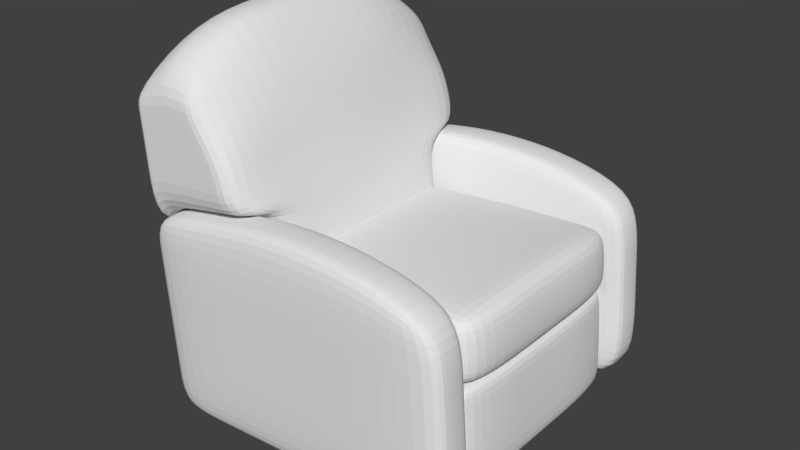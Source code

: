 # Source: Armchair.blend  (saved by Blender 2.78.0; exported with 4.5.12 LTS)
import bpy
from mathutils import Matrix  # noqa: F401  (used for matrix-valued properties, if any)

bpy.ops.wm.read_factory_settings(use_empty=True)
scene = bpy.context.scene
scene.name = 'Scene'

# ---- collections
col_collection_1 = bpy.data.collections.new('Collection 1'); scene.collection.children.link(col_collection_1)
col_collection_2 = bpy.data.collections.new('Collection 2'); scene.collection.children.link(col_collection_2)

# ---- materials (node trees are filled in below, after node groups)
mat_material = bpy.data.materials.new('Material')
mat_material.alpha_threshold = 0.0
mat_material.use_transparent_shadow = False
mat_material.roughness = 0.5
mat_material.line_color = (0.0, 0.0, 0.0, 1.0)

# ---- material node trees

# ---- world
world_world = bpy.data.worlds.new('World'); scene.world = world_world
world_world.color = (0.05088, 0.05088, 0.05088)
world_world.use_sun_shadow = False
world_world.sun_shadow_jitter_overblur = 0.0
world_world.cycles.sampling_method = 'MANUAL'

# ---- meshes
me_torus = bpy.data.meshes.new('Torus')
me_torus.from_pydata([(1.25, 0.0, 0.05218), (1.217, 0.0, 0.08775), (1.125, 0.0, 0.1138), (1.101, 2.814e-09, 0.1303), (1.064, 3.347e-09, 0.127), (1.037, -2.514e-09, 0.09978), (0.9931, -2.514e-09, 0.05268), (1.037, -2.514e-09, -0.01672), (1.064, 3.347e-09, -0.009496), (1.101, 2.814e-09, -0.001947), (1.125, 0.0, 0.001545), (1.217, 0.0, -0.000239), (1.239, 0.1632, 0.05218), (1.206, 0.1588, 0.08775), (1.115, 0.1468, 0.1138), (1.092, 0.1437, 0.1303), (1.055, 0.1389, 0.127), (1.029, 0.1354, 0.09978), (0.9846, 0.1296, 0.05268), (1.029, 0.1354, -0.01672), (1.055, 0.1389, -0.009496), (1.092, 0.1437, -0.001947), (1.115, 0.1468, 0.001545), (1.206, 0.1588, -0.000239), (1.207, 0.3235, 0.05218), (1.175, 0.3149, 0.08775), (1.087, 0.2912, 0.1138), (1.064, 0.285, 0.1303), (1.028, 0.2754, 0.127), (1.002, 0.2685, 0.09978), (0.9592, 0.257, 0.05268), (1.002, 0.2685, -0.01672), (1.028, 0.2754, -0.009496), (1.064, 0.285, -0.001947), (1.087, 0.2912, 0.001545), (1.175, 0.3149, -0.000239), (1.155, 0.4784, 0.05218), (1.124, 0.4655, 0.08775), (1.039, 0.4305, 0.1138), (1.017, 0.4214, 0.1303), (0.9831, 0.4072, 0.127), (0.9584, 0.397, 0.09978), (0.9175, 0.38, 0.05268), (0.9584, 0.397, -0.01672), (0.9831, 0.4072, -0.009496), (1.017, 0.4214, -0.001947), (1.039, 0.4305, 0.001545), (1.124, 0.4655, -0.000239), (1.083, 0.625, 0.05218), (1.054, 0.6083, 0.08775), (0.9743, 0.5625, 0.1138), (0.9537, 0.5506, 0.1303), (0.9215, 0.532, 0.127), (0.8984, 0.5187, 0.09978), (0.86, 0.4965, 0.05268), (0.8984, 0.5187, -0.01672), (0.9215, 0.532, -0.009496), (0.9537, 0.5506, -0.001947), (0.9743, 0.5625, 0.001545), (1.054, 0.6083, -0.000239), (0.9917, 0.761, 0.05218), (0.9651, 0.7406, 0.08775), (0.8925, 0.6849, 0.1138), (0.8736, 0.6704, 0.1303), (0.8442, 0.6478, 0.127), (0.823, 0.6315, 0.09978), (0.7879, 0.6045, 0.05268), (0.823, 0.6315, -0.01672), (0.8442, 0.6478, -0.009496), (0.8736, 0.6704, -0.001947), (0.8925, 0.6849, 0.001545), (0.9651, 0.7406, -0.000239), (0.8839, 0.8839, 0.05218), (0.8602, 0.8602, 0.08775), (0.7955, 0.7955, 0.1138), (0.7787, 0.7787, 0.1303), (0.7524, 0.7524, 0.127), (0.7336, 0.7336, 0.09978), (0.7022, 0.7022, 0.05268), (0.7336, 0.7336, -0.01672), (0.7524, 0.7524, -0.009496), (0.7787, 0.7787, -0.001947), (0.7955, 0.7955, 0.001545), (0.8602, 0.8602, -0.000239), (0.761, 0.9917, 0.05218), (0.7406, 0.9651, 0.08775), (0.6849, 0.8925, 0.1138), (0.6704, 0.8736, 0.1303), (0.6478, 0.8442, 0.127), (0.6315, 0.823, 0.09978), (0.6045, 0.7879, 0.05268), (0.6315, 0.823, -0.01672), (0.6478, 0.8442, -0.009496), (0.6704, 0.8736, -0.001947), (0.6849, 0.8925, 0.001545), (0.7406, 0.9651, -0.000239), (0.625, 1.083, 0.05218), (0.6083, 1.054, 0.08775), (0.5625, 0.9743, 0.1138), (0.5506, 0.9537, 0.1303), (0.532, 0.9215, 0.127), (0.5187, 0.8984, 0.09978), (0.4965, 0.86, 0.05268), (0.5187, 0.8984, -0.01672), (0.532, 0.9215, -0.009496), (0.5506, 0.9537, -0.001947), (0.5625, 0.9743, 0.001545), (0.6083, 1.054, -0.000239), (0.4784, 1.155, 0.05218), (0.4655, 1.124, 0.08775), (0.4305, 1.039, 0.1138), (0.4214, 1.017, 0.1303), (0.4072, 0.9831, 0.127), (0.397, 0.9584, 0.09978), (0.38, 0.9175, 0.05268), (0.397, 0.9584, -0.01672), (0.4072, 0.9831, -0.009496), (0.4214, 1.017, -0.001947), (0.4305, 1.039, 0.001545), (0.4655, 1.124, -0.000239), (0.3235, 1.207, 0.05218), (0.3149, 1.175, 0.08775), (0.2912, 1.087, 0.1138), (0.285, 1.064, 0.1303), (0.2754, 1.028, 0.127), (0.2685, 1.002, 0.09978), (0.257, 0.9592, 0.05268), (0.2685, 1.002, -0.01672), (0.2754, 1.028, -0.009496), (0.285, 1.064, -0.001947), (0.2912, 1.087, 0.001545), (0.3149, 1.175, -0.000239), (0.1632, 1.239, 0.05218), (0.1588, 1.206, 0.08775), (0.1468, 1.115, 0.1138), (0.1437, 1.092, 0.1303), (0.1389, 1.055, 0.127), (0.1354, 1.029, 0.09978), (0.1296, 0.9846, 0.05268), (0.1354, 1.029, -0.01672), (0.1389, 1.055, -0.009496), (0.1437, 1.092, -0.001947), (0.1468, 1.115, 0.001545), (0.1588, 1.206, -0.000239), (5.96e-08, 1.25, 0.05218), (1.192e-07, 1.217, 0.08775), (1.192e-07, 1.125, 0.1138), (1.019e-07, 1.101, 0.1303), (1.208e-07, 1.064, 0.127), (9.826e-08, 1.037, 0.09978), (1.377e-07, 0.9931, 0.05268), (9.826e-08, 1.037, -0.01672), (1.208e-07, 1.064, -0.009496), (1.019e-07, 1.101, -0.001947), (1.192e-07, 1.125, 0.001545), (1.192e-07, 1.217, -0.000239), (-0.1632, 1.239, 0.05218), (-0.1588, 1.206, 0.08775), (-0.1468, 1.115, 0.1138), (-0.1437, 1.092, 0.1303), (-0.1389, 1.055, 0.127), (-0.1354, 1.029, 0.09978), (-0.1296, 0.9846, 0.05268), (-0.1354, 1.029, -0.01672), (-0.1389, 1.055, -0.009496), (-0.1437, 1.092, -0.001947), (-0.1468, 1.115, 0.001545), (-0.1588, 1.206, -0.000239), (-0.3235, 1.207, 0.05218), (-0.3149, 1.175, 0.08775), (-0.2912, 1.087, 0.1138), (-0.285, 1.064, 0.1303), (-0.2754, 1.028, 0.127), (-0.2685, 1.002, 0.09978), (-0.257, 0.9592, 0.05268), (-0.2685, 1.002, -0.01672), (-0.2754, 1.028, -0.009496), (-0.285, 1.064, -0.001947), (-0.2912, 1.087, 0.001545), (-0.3149, 1.175, -0.000239), (-0.4784, 1.155, 0.05218), (-0.4655, 1.124, 0.08775), (-0.4305, 1.039, 0.1138), (-0.4214, 1.017, 0.1303), (-0.4072, 0.9831, 0.127), (-0.397, 0.9584, 0.09978), (-0.38, 0.9175, 0.05268), (-0.397, 0.9584, -0.01672), (-0.4072, 0.9831, -0.009496), (-0.4214, 1.017, -0.001947), (-0.4305, 1.039, 0.001545), (-0.4655, 1.124, -0.000239), (-0.625, 1.083, 0.05218), (-0.6083, 1.054, 0.08775), (-0.5625, 0.9743, 0.1138), (-0.5506, 0.9537, 0.1303), (-0.532, 0.9215, 0.127), (-0.5187, 0.8984, 0.09978), (-0.4965, 0.86, 0.05268), (-0.5187, 0.8984, -0.01672), (-0.532, 0.9215, -0.009496), (-0.5506, 0.9537, -0.001947), (-0.5625, 0.9743, 0.001545), (-0.6083, 1.054, -0.000239), (-0.761, 0.9917, 0.05218), (-0.7406, 0.9651, 0.08775), (-0.6849, 0.8925, 0.1138), (-0.6704, 0.8736, 0.1303), (-0.6478, 0.8442, 0.127), (-0.6315, 0.823, 0.09978), (-0.6045, 0.7879, 0.05268), (-0.6315, 0.823, -0.01672), (-0.6478, 0.8442, -0.009496), (-0.6704, 0.8736, -0.001947), (-0.6849, 0.8925, 0.001545), (-0.7406, 0.9651, -0.000239), (-0.8839, 0.8839, 0.05218), (-0.8602, 0.8602, 0.08775), (-0.7955, 0.7955, 0.1138), (-0.7787, 0.7787, 0.1303), (-0.7524, 0.7524, 0.127), (-0.7336, 0.7336, 0.09978), (-0.7022, 0.7022, 0.05268), (-0.7336, 0.7336, -0.01672), (-0.7524, 0.7524, -0.009496), (-0.7787, 0.7787, -0.001947), (-0.7955, 0.7955, 0.001545), (-0.8602, 0.8602, -0.000239), (-0.9917, 0.761, 0.05218), (-0.9651, 0.7406, 0.08775), (-0.8925, 0.6849, 0.1138), (-0.8736, 0.6704, 0.1303), (-0.8442, 0.6478, 0.127), (-0.823, 0.6315, 0.09978), (-0.7879, 0.6045, 0.05268), (-0.823, 0.6315, -0.01672), (-0.8442, 0.6478, -0.009496), (-0.8736, 0.6704, -0.001947), (-0.8925, 0.6849, 0.001545), (-0.9651, 0.7406, -0.000239), (-1.083, 0.625, 0.05218), (-1.054, 0.6083, 0.08775), (-0.9743, 0.5625, 0.1138), (-0.9537, 0.5506, 0.1303), (-0.9215, 0.532, 0.127), (-0.8984, 0.5187, 0.09978), (-0.86, 0.4965, 0.05268), (-0.8984, 0.5187, -0.01672), (-0.9215, 0.532, -0.009496), (-0.9537, 0.5506, -0.001947), (-0.9743, 0.5625, 0.001545), (-1.054, 0.6083, -0.000239), (-1.155, 0.4784, 0.05218), (-1.124, 0.4655, 0.08775), (-1.039, 0.4305, 0.1138), (-1.017, 0.4214, 0.1303), (-0.9831, 0.4072, 0.127), (-0.9584, 0.397, 0.09978), (-0.9175, 0.38, 0.05268), (-0.9584, 0.397, -0.01672), (-0.9831, 0.4072, -0.009496), (-1.017, 0.4214, -0.001947), (-1.039, 0.4305, 0.001545), (-1.124, 0.4655, -0.000239), (-1.207, 0.3235, 0.05218), (-1.175, 0.3149, 0.08775), (-1.087, 0.2912, 0.1138), (-1.064, 0.285, 0.1303), (-1.028, 0.2754, 0.127), (-1.002, 0.2685, 0.09978), (-0.9592, 0.257, 0.05268), (-1.002, 0.2685, -0.01672), (-1.028, 0.2754, -0.009496), (-1.064, 0.285, -0.001947), (-1.087, 0.2912, 0.001545), (-1.175, 0.3149, -0.000239), (-1.239, 0.1632, 0.05218), (-1.206, 0.1588, 0.08775), (-1.115, 0.1468, 0.1138), (-1.092, 0.1437, 0.1303), (-1.055, 0.1389, 0.127), (-1.029, 0.1354, 0.09978), (-0.9846, 0.1296, 0.05268), (-1.029, 0.1354, -0.01672), (-1.055, 0.1389, -0.009496), (-1.092, 0.1437, -0.001947), (-1.115, 0.1468, 0.001545), (-1.206, 0.1588, -0.000239), (-1.25, 1.093e-07, 0.05218), (-1.217, 1.064e-07, 0.08775), (-1.125, 9.835e-08, 0.1138), (-1.101, 9.908e-08, 0.1303), (-1.064, 9.637e-08, 0.127), (-1.037, 8.818e-08, 0.09978), (-0.9931, 8.43e-08, 0.05268), (-1.037, 8.818e-08, -0.01672), (-1.064, 9.637e-08, -0.009496), (-1.101, 9.908e-08, -0.001947), (-1.125, 9.835e-08, 0.001545), (-1.217, 1.064e-07, -0.000239), (-1.239, -0.1632, 0.05218), (-1.206, -0.1588, 0.08775), (-1.115, -0.1468, 0.1138), (-1.092, -0.1437, 0.1303), (-1.055, -0.1389, 0.127), (-1.029, -0.1354, 0.09978), (-0.9846, -0.1296, 0.05268), (-1.029, -0.1354, -0.01672), (-1.055, -0.1389, -0.009496), (-1.092, -0.1437, -0.001947), (-1.115, -0.1468, 0.001545), (-1.206, -0.1588, -0.000239), (-1.207, -0.3235, 0.05218), (-1.175, -0.3149, 0.08775), (-1.087, -0.2912, 0.1138), (-1.064, -0.285, 0.1303), (-1.028, -0.2754, 0.127), (-1.002, -0.2685, 0.09978), (-0.9592, -0.257, 0.05268), (-1.002, -0.2685, -0.01672), (-1.028, -0.2754, -0.009496), (-1.064, -0.285, -0.001947), (-1.087, -0.2912, 0.001545), (-1.175, -0.3149, -0.000239), (-1.155, -0.4784, 0.05218), (-1.124, -0.4655, 0.08775), (-1.039, -0.4305, 0.1138), (-1.017, -0.4214, 0.1303), (-0.9831, -0.4072, 0.127), (-0.9584, -0.397, 0.09978), (-0.9175, -0.38, 0.05268), (-0.9584, -0.397, -0.01672), (-0.9831, -0.4072, -0.009496), (-1.017, -0.4214, -0.001947), (-1.039, -0.4305, 0.001545), (-1.124, -0.4655, -0.000239), (-1.083, -0.625, 0.05218), (-1.054, -0.6083, 0.08775), (-0.9743, -0.5625, 0.1138), (-0.9537, -0.5506, 0.1303), (-0.9215, -0.532, 0.127), (-0.8984, -0.5187, 0.09978), (-0.86, -0.4965, 0.05268), (-0.8984, -0.5187, -0.01672), (-0.9215, -0.532, -0.009496), (-0.9537, -0.5506, -0.001947), (-0.9743, -0.5625, 0.001545), (-1.054, -0.6083, -0.000239), (-0.9917, -0.761, 0.05218), (-0.9651, -0.7406, 0.08775), (-0.8925, -0.6849, 0.1138), (-0.8736, -0.6704, 0.1303), (-0.8442, -0.6478, 0.127), (-0.823, -0.6315, 0.09978), (-0.7879, -0.6045, 0.05268), (-0.823, -0.6315, -0.01672), (-0.8442, -0.6478, -0.009496), (-0.8736, -0.6704, -0.001947), (-0.8925, -0.6849, 0.001545), (-0.9651, -0.7406, -0.000239), (-0.8839, -0.8839, 0.05218), (-0.8602, -0.8602, 0.08775), (-0.7955, -0.7955, 0.1138), (-0.7787, -0.7787, 0.1303), (-0.7524, -0.7524, 0.127), (-0.7336, -0.7336, 0.09978), (-0.7022, -0.7022, 0.05268), (-0.7336, -0.7336, -0.01672), (-0.7524, -0.7524, -0.009496), (-0.7787, -0.7787, -0.001947), (-0.7955, -0.7955, 0.001545), (-0.8602, -0.8602, -0.000239), (-0.761, -0.9917, 0.05218), (-0.7406, -0.9651, 0.08775), (-0.6849, -0.8925, 0.1138), (-0.6704, -0.8736, 0.1303), (-0.6478, -0.8442, 0.127), (-0.6315, -0.823, 0.09978), (-0.6045, -0.7879, 0.05268), (-0.6315, -0.823, -0.01672), (-0.6478, -0.8442, -0.009496), (-0.6704, -0.8736, -0.001947), (-0.6849, -0.8925, 0.001545), (-0.7406, -0.9651, -0.000239), (-0.625, -1.083, 0.05218), (-0.6083, -1.054, 0.08775), (-0.5625, -0.9743, 0.1138), (-0.5506, -0.9537, 0.1303), (-0.532, -0.9215, 0.127), (-0.5187, -0.8984, 0.09978), (-0.4965, -0.86, 0.05268), (-0.5187, -0.8984, -0.01672), (-0.532, -0.9215, -0.009496), (-0.5506, -0.9537, -0.001947), (-0.5625, -0.9743, 0.001545), (-0.6083, -1.054, -0.000239), (-0.4784, -1.155, 0.05218), (-0.4655, -1.124, 0.08775), (-0.4305, -1.039, 0.1138), (-0.4214, -1.017, 0.1303), (-0.4072, -0.9831, 0.127), (-0.397, -0.9584, 0.09978), (-0.38, -0.9175, 0.05268), (-0.397, -0.9584, -0.01672), (-0.4072, -0.9831, -0.009496), (-0.4214, -1.017, -0.001947), (-0.4305, -1.039, 0.001545), (-0.4655, -1.124, -0.000239), (-0.3235, -1.207, 0.05218), (-0.3149, -1.175, 0.08775), (-0.2912, -1.087, 0.1138), (-0.285, -1.064, 0.1303), (-0.2754, -1.028, 0.127), (-0.2685, -1.002, 0.09978), (-0.257, -0.9592, 0.05268), (-0.2685, -1.002, -0.01672), (-0.2754, -1.028, -0.009496), (-0.285, -1.064, -0.001947), (-0.2912, -1.087, 0.001545), (-0.3149, -1.175, -0.000239), (-0.1632, -1.239, 0.05218), (-0.1588, -1.206, 0.08775), (-0.1468, -1.115, 0.1138), (-0.1437, -1.092, 0.1303), (-0.1389, -1.055, 0.127), (-0.1354, -1.029, 0.09978), (-0.1296, -0.9846, 0.05268), (-0.1354, -1.029, -0.01672), (-0.1389, -1.055, -0.009496), (-0.1437, -1.092, -0.001947), (-0.1468, -1.115, 0.001545), (-0.1588, -1.206, -0.000239), (5.96e-08, -1.25, 0.05218), (1.192e-07, -1.217, 0.08775), (1.192e-07, -1.125, 0.1138), (1.019e-07, -1.101, 0.1303), (1.208e-07, -1.064, 0.127), (9.826e-08, -1.037, 0.09978), (1.377e-07, -0.9931, 0.05268), (9.826e-08, -1.037, -0.01672), (1.208e-07, -1.064, -0.009496), (1.019e-07, -1.101, -0.001947), (1.192e-07, -1.125, 0.001545), (1.192e-07, -1.217, -0.000239), (0.1632, -1.239, 0.05218), (0.1588, -1.206, 0.08775), (0.1468, -1.115, 0.1138), (0.1437, -1.092, 0.1303), (0.1389, -1.055, 0.127), (0.1354, -1.029, 0.09978), (0.1296, -0.9846, 0.05268), (0.1354, -1.029, -0.01672), (0.1389, -1.055, -0.009496), (0.1437, -1.092, -0.001947), (0.1468, -1.115, 0.001545), (0.1588, -1.206, -0.000239), (0.3235, -1.207, 0.05218), (0.3149, -1.175, 0.08775), (0.2912, -1.087, 0.1138), (0.285, -1.064, 0.1303), (0.2754, -1.028, 0.127), (0.2685, -1.002, 0.09978), (0.257, -0.9592, 0.05268), (0.2685, -1.002, -0.01672), (0.2754, -1.028, -0.009496), (0.285, -1.064, -0.001947), (0.2912, -1.087, 0.001545), (0.3149, -1.175, -0.000239), (0.4784, -1.155, 0.05218), (0.4655, -1.124, 0.08775), (0.4305, -1.039, 0.1138), (0.4214, -1.017, 0.1303), (0.4072, -0.9831, 0.127), (0.397, -0.9584, 0.09978), (0.38, -0.9175, 0.05268), (0.397, -0.9584, -0.01672), (0.4072, -0.9831, -0.009496), (0.4214, -1.017, -0.001947), (0.4305, -1.039, 0.001545), (0.4655, -1.124, -0.000239), (0.625, -1.083, 0.05218), (0.6083, -1.054, 0.08775), (0.5625, -0.9743, 0.1138), (0.5506, -0.9537, 0.1303), (0.532, -0.9215, 0.127), (0.5187, -0.8984, 0.09978), (0.4965, -0.86, 0.05268), (0.5187, -0.8984, -0.01672), (0.532, -0.9215, -0.009496), (0.5506, -0.9537, -0.001947), (0.5625, -0.9743, 0.001545), (0.6083, -1.054, -0.000239), (0.761, -0.9917, 0.05218), (0.7406, -0.9651, 0.08775), (0.6849, -0.8925, 0.1138), (0.6704, -0.8736, 0.1303), (0.6478, -0.8442, 0.127), (0.6315, -0.823, 0.09978), (0.6045, -0.7879, 0.05268), (0.6315, -0.823, -0.01672), (0.6478, -0.8442, -0.009496), (0.6704, -0.8736, -0.001947), (0.6849, -0.8925, 0.001545), (0.7406, -0.9651, -0.000239), (0.8839, -0.8839, 0.05218), (0.8602, -0.8602, 0.08775), (0.7955, -0.7955, 0.1138), (0.7787, -0.7787, 0.1303), (0.7524, -0.7524, 0.127), (0.7336, -0.7336, 0.09978), (0.7022, -0.7022, 0.05268), (0.7336, -0.7336, -0.01672), (0.7524, -0.7524, -0.009496), (0.7787, -0.7787, -0.001947), (0.7955, -0.7955, 0.001545), (0.8602, -0.8602, -0.000239), (0.9917, -0.761, 0.05218), (0.9651, -0.7406, 0.08775), (0.8925, -0.6849, 0.1138), (0.8736, -0.6704, 0.1303), (0.8442, -0.6478, 0.127), (0.823, -0.6315, 0.09978), (0.7879, -0.6045, 0.05268), (0.823, -0.6315, -0.01672), (0.8442, -0.6478, -0.009496), (0.8736, -0.6704, -0.001947), (0.8925, -0.6849, 0.001545), (0.9651, -0.7406, -0.000239), (1.083, -0.625, 0.05218), (1.054, -0.6083, 0.08775), (0.9743, -0.5625, 0.1138), (0.9537, -0.5506, 0.1303), (0.9215, -0.532, 0.127), (0.8984, -0.5187, 0.09978), (0.86, -0.4965, 0.05268), (0.8984, -0.5187, -0.01672), (0.9215, -0.532, -0.009496), (0.9537, -0.5506, -0.001947), (0.9743, -0.5625, 0.001545), (1.054, -0.6083, -0.000239), (1.155, -0.4784, 0.05218), (1.124, -0.4655, 0.08775), (1.039, -0.4305, 0.1138), (1.017, -0.4214, 0.1303), (0.9831, -0.4072, 0.127), (0.9584, -0.397, 0.09978), (0.9175, -0.38, 0.05268), (0.9584, -0.397, -0.01672), (0.9831, -0.4072, -0.009496), (1.017, -0.4214, -0.001947), (1.039, -0.4305, 0.001545), (1.124, -0.4655, -0.000239), (1.207, -0.3235, 0.05218), (1.175, -0.3149, 0.08775), (1.087, -0.2912, 0.1138), (1.064, -0.285, 0.1303), (1.028, -0.2754, 0.127), (1.002, -0.2685, 0.09978), (0.9592, -0.257, 0.05268), (1.002, -0.2685, -0.01672), (1.028, -0.2754, -0.009496), (1.064, -0.285, -0.001947), (1.087, -0.2912, 0.001545), (1.175, -0.3149, -0.000239), (1.239, -0.1632, 0.05218), (1.206, -0.1588, 0.08775), (1.115, -0.1468, 0.1138), (1.092, -0.1437, 0.1303), (1.055, -0.1389, 0.127), (1.029, -0.1354, 0.09978), (0.9846, -0.1296, 0.05268), (1.029, -0.1354, -0.01672), (1.055, -0.1389, -0.009496), (1.092, -0.1437, -0.001947), (1.115, -0.1468, 0.001545), (1.206, -0.1588, -0.000239)], [], [(0, 12, 13, 1), (1, 13, 14, 2), (2, 14, 15, 3), (3, 15, 16, 4), (4, 16, 17, 5), (5, 17, 18, 6), (6, 18, 19, 7), (7, 19, 20, 8), (8, 20, 21, 9), (9, 21, 22, 10), (10, 22, 23, 11), (0, 11, 23, 12), (12, 24, 25, 13), (13, 25, 26, 14), (14, 26, 27, 15), (15, 27, 28, 16), (16, 28, 29, 17), (17, 29, 30, 18), (18, 30, 31, 19), (19, 31, 32, 20), (20, 32, 33, 21), (21, 33, 34, 22), (22, 34, 35, 23), (23, 35, 24, 12), (24, 36, 37, 25), (25, 37, 38, 26), (26, 38, 39, 27), (27, 39, 40, 28), (28, 40, 41, 29), (29, 41, 42, 30), (30, 42, 43, 31), (31, 43, 44, 32), (32, 44, 45, 33), (33, 45, 46, 34), (34, 46, 47, 35), (35, 47, 36, 24), (36, 48, 49, 37), (37, 49, 50, 38), (38, 50, 51, 39), (39, 51, 52, 40), (40, 52, 53, 41), (41, 53, 54, 42), (42, 54, 55, 43), (43, 55, 56, 44), (44, 56, 57, 45), (45, 57, 58, 46), (46, 58, 59, 47), (47, 59, 48, 36), (48, 60, 61, 49), (49, 61, 62, 50), (50, 62, 63, 51), (51, 63, 64, 52), (52, 64, 65, 53), (53, 65, 66, 54), (54, 66, 67, 55), (55, 67, 68, 56), (56, 68, 69, 57), (57, 69, 70, 58), (58, 70, 71, 59), (59, 71, 60, 48), (60, 72, 73, 61), (61, 73, 74, 62), (62, 74, 75, 63), (63, 75, 76, 64), (64, 76, 77, 65), (65, 77, 78, 66), (66, 78, 79, 67), (67, 79, 80, 68), (68, 80, 81, 69), (69, 81, 82, 70), (70, 82, 83, 71), (71, 83, 72, 60), (72, 84, 85, 73), (73, 85, 86, 74), (74, 86, 87, 75), (75, 87, 88, 76), (76, 88, 89, 77), (77, 89, 90, 78), (78, 90, 91, 79), (79, 91, 92, 80), (80, 92, 93, 81), (81, 93, 94, 82), (82, 94, 95, 83), (83, 95, 84, 72), (84, 96, 97, 85), (85, 97, 98, 86), (86, 98, 99, 87), (87, 99, 100, 88), (88, 100, 101, 89), (89, 101, 102, 90), (90, 102, 103, 91), (91, 103, 104, 92), (92, 104, 105, 93), (93, 105, 106, 94), (94, 106, 107, 95), (95, 107, 96, 84), (96, 108, 109, 97), (97, 109, 110, 98), (98, 110, 111, 99), (99, 111, 112, 100), (100, 112, 113, 101), (101, 113, 114, 102), (102, 114, 115, 103), (103, 115, 116, 104), (104, 116, 117, 105), (105, 117, 118, 106), (106, 118, 119, 107), (107, 119, 108, 96), (108, 120, 121, 109), (109, 121, 122, 110), (110, 122, 123, 111), (111, 123, 124, 112), (112, 124, 125, 113), (113, 125, 126, 114), (114, 126, 127, 115), (115, 127, 128, 116), (116, 128, 129, 117), (117, 129, 130, 118), (118, 130, 131, 119), (119, 131, 120, 108), (120, 132, 133, 121), (121, 133, 134, 122), (122, 134, 135, 123), (123, 135, 136, 124), (124, 136, 137, 125), (125, 137, 138, 126), (126, 138, 139, 127), (127, 139, 140, 128), (128, 140, 141, 129), (129, 141, 142, 130), (130, 142, 143, 131), (131, 143, 132, 120), (132, 144, 145, 133), (133, 145, 146, 134), (134, 146, 147, 135), (135, 147, 148, 136), (136, 148, 149, 137), (137, 149, 150, 138), (138, 150, 151, 139), (139, 151, 152, 140), (140, 152, 153, 141), (141, 153, 154, 142), (142, 154, 155, 143), (143, 155, 144, 132), (144, 156, 157, 145), (145, 157, 158, 146), (146, 158, 159, 147), (147, 159, 160, 148), (148, 160, 161, 149), (149, 161, 162, 150), (150, 162, 163, 151), (151, 163, 164, 152), (152, 164, 165, 153), (153, 165, 166, 154), (154, 166, 167, 155), (155, 167, 156, 144), (156, 168, 169, 157), (157, 169, 170, 158), (158, 170, 171, 159), (159, 171, 172, 160), (160, 172, 173, 161), (161, 173, 174, 162), (162, 174, 175, 163), (163, 175, 176, 164), (164, 176, 177, 165), (165, 177, 178, 166), (166, 178, 179, 167), (167, 179, 168, 156), (168, 180, 181, 169), (169, 181, 182, 170), (170, 182, 183, 171), (171, 183, 184, 172), (172, 184, 185, 173), (173, 185, 186, 174), (174, 186, 187, 175), (175, 187, 188, 176), (176, 188, 189, 177), (177, 189, 190, 178), (178, 190, 191, 179), (179, 191, 180, 168), (180, 192, 193, 181), (181, 193, 194, 182), (182, 194, 195, 183), (183, 195, 196, 184), (184, 196, 197, 185), (185, 197, 198, 186), (186, 198, 199, 187), (187, 199, 200, 188), (188, 200, 201, 189), (189, 201, 202, 190), (190, 202, 203, 191), (191, 203, 192, 180), (192, 204, 205, 193), (193, 205, 206, 194), (194, 206, 207, 195), (195, 207, 208, 196), (196, 208, 209, 197), (197, 209, 210, 198), (198, 210, 211, 199), (199, 211, 212, 200), (200, 212, 213, 201), (201, 213, 214, 202), (202, 214, 215, 203), (203, 215, 204, 192), (204, 216, 217, 205), (205, 217, 218, 206), (206, 218, 219, 207), (207, 219, 220, 208), (208, 220, 221, 209), (209, 221, 222, 210), (210, 222, 223, 211), (211, 223, 224, 212), (212, 224, 225, 213), (213, 225, 226, 214), (214, 226, 227, 215), (215, 227, 216, 204), (216, 228, 229, 217), (217, 229, 230, 218), (218, 230, 231, 219), (219, 231, 232, 220), (220, 232, 233, 221), (221, 233, 234, 222), (222, 234, 235, 223), (223, 235, 236, 224), (224, 236, 237, 225), (225, 237, 238, 226), (226, 238, 239, 227), (227, 239, 228, 216), (228, 240, 241, 229), (229, 241, 242, 230), (230, 242, 243, 231), (231, 243, 244, 232), (232, 244, 245, 233), (233, 245, 246, 234), (234, 246, 247, 235), (235, 247, 248, 236), (236, 248, 249, 237), (237, 249, 250, 238), (238, 250, 251, 239), (239, 251, 240, 228), (240, 252, 253, 241), (241, 253, 254, 242), (242, 254, 255, 243), (243, 255, 256, 244), (244, 256, 257, 245), (245, 257, 258, 246), (246, 258, 259, 247), (247, 259, 260, 248), (248, 260, 261, 249), (249, 261, 262, 250), (250, 262, 263, 251), (251, 263, 252, 240), (252, 264, 265, 253), (253, 265, 266, 254), (254, 266, 267, 255), (255, 267, 268, 256), (256, 268, 269, 257), (257, 269, 270, 258), (258, 270, 271, 259), (259, 271, 272, 260), (260, 272, 273, 261), (261, 273, 274, 262), (262, 274, 275, 263), (263, 275, 264, 252), (264, 276, 277, 265), (265, 277, 278, 266), (266, 278, 279, 267), (267, 279, 280, 268), (268, 280, 281, 269), (269, 281, 282, 270), (270, 282, 283, 271), (271, 283, 284, 272), (272, 284, 285, 273), (273, 285, 286, 274), (274, 286, 287, 275), (275, 287, 276, 264), (276, 288, 289, 277), (277, 289, 290, 278), (278, 290, 291, 279), (279, 291, 292, 280), (280, 292, 293, 281), (281, 293, 294, 282), (282, 294, 295, 283), (283, 295, 296, 284), (284, 296, 297, 285), (285, 297, 298, 286), (286, 298, 299, 287), (287, 299, 288, 276), (288, 300, 301, 289), (289, 301, 302, 290), (290, 302, 303, 291), (291, 303, 304, 292), (292, 304, 305, 293), (293, 305, 306, 294), (294, 306, 307, 295), (295, 307, 308, 296), (296, 308, 309, 297), (297, 309, 310, 298), (298, 310, 311, 299), (299, 311, 300, 288), (300, 312, 313, 301), (301, 313, 314, 302), (302, 314, 315, 303), (303, 315, 316, 304), (304, 316, 317, 305), (305, 317, 318, 306), (306, 318, 319, 307), (307, 319, 320, 308), (308, 320, 321, 309), (309, 321, 322, 310), (310, 322, 323, 311), (311, 323, 312, 300), (312, 324, 325, 313), (313, 325, 326, 314), (314, 326, 327, 315), (315, 327, 328, 316), (316, 328, 329, 317), (317, 329, 330, 318), (318, 330, 331, 319), (319, 331, 332, 320), (320, 332, 333, 321), (321, 333, 334, 322), (322, 334, 335, 323), (323, 335, 324, 312), (324, 336, 337, 325), (325, 337, 338, 326), (326, 338, 339, 327), (327, 339, 340, 328), (328, 340, 341, 329), (329, 341, 342, 330), (330, 342, 343, 331), (331, 343, 344, 332), (332, 344, 345, 333), (333, 345, 346, 334), (334, 346, 347, 335), (335, 347, 336, 324), (336, 348, 349, 337), (337, 349, 350, 338), (338, 350, 351, 339), (339, 351, 352, 340), (340, 352, 353, 341), (341, 353, 354, 342), (342, 354, 355, 343), (343, 355, 356, 344), (344, 356, 357, 345), (345, 357, 358, 346), (346, 358, 359, 347), (347, 359, 348, 336), (348, 360, 361, 349), (349, 361, 362, 350), (350, 362, 363, 351), (351, 363, 364, 352), (352, 364, 365, 353), (353, 365, 366, 354), (354, 366, 367, 355), (355, 367, 368, 356), (356, 368, 369, 357), (357, 369, 370, 358), (358, 370, 371, 359), (359, 371, 360, 348), (360, 372, 373, 361), (361, 373, 374, 362), (362, 374, 375, 363), (363, 375, 376, 364), (364, 376, 377, 365), (365, 377, 378, 366), (366, 378, 379, 367), (367, 379, 380, 368), (368, 380, 381, 369), (369, 381, 382, 370), (370, 382, 383, 371), (371, 383, 372, 360), (372, 384, 385, 373), (373, 385, 386, 374), (374, 386, 387, 375), (375, 387, 388, 376), (376, 388, 389, 377), (377, 389, 390, 378), (378, 390, 391, 379), (379, 391, 392, 380), (380, 392, 393, 381), (381, 393, 394, 382), (382, 394, 395, 383), (383, 395, 384, 372), (384, 396, 397, 385), (385, 397, 398, 386), (386, 398, 399, 387), (387, 399, 400, 388), (388, 400, 401, 389), (389, 401, 402, 390), (390, 402, 403, 391), (391, 403, 404, 392), (392, 404, 405, 393), (393, 405, 406, 394), (394, 406, 407, 395), (395, 407, 396, 384), (396, 408, 409, 397), (397, 409, 410, 398), (398, 410, 411, 399), (399, 411, 412, 400), (400, 412, 413, 401), (401, 413, 414, 402), (402, 414, 415, 403), (403, 415, 416, 404), (404, 416, 417, 405), (405, 417, 418, 406), (406, 418, 419, 407), (407, 419, 408, 396), (408, 420, 421, 409), (409, 421, 422, 410), (410, 422, 423, 411), (411, 423, 424, 412), (412, 424, 425, 413), (413, 425, 426, 414), (414, 426, 427, 415), (415, 427, 428, 416), (416, 428, 429, 417), (417, 429, 430, 418), (418, 430, 431, 419), (419, 431, 420, 408), (420, 432, 433, 421), (421, 433, 434, 422), (422, 434, 435, 423), (423, 435, 436, 424), (424, 436, 437, 425), (425, 437, 438, 426), (426, 438, 439, 427), (427, 439, 440, 428), (428, 440, 441, 429), (429, 441, 442, 430), (430, 442, 443, 431), (431, 443, 432, 420), (432, 444, 445, 433), (433, 445, 446, 434), (434, 446, 447, 435), (435, 447, 448, 436), (436, 448, 449, 437), (437, 449, 450, 438), (438, 450, 451, 439), (439, 451, 452, 440), (440, 452, 453, 441), (441, 453, 454, 442), (442, 454, 455, 443), (443, 455, 444, 432), (444, 456, 457, 445), (445, 457, 458, 446), (446, 458, 459, 447), (447, 459, 460, 448), (448, 460, 461, 449), (449, 461, 462, 450), (450, 462, 463, 451), (451, 463, 464, 452), (452, 464, 465, 453), (453, 465, 466, 454), (454, 466, 467, 455), (455, 467, 456, 444), (456, 468, 469, 457), (457, 469, 470, 458), (458, 470, 471, 459), (459, 471, 472, 460), (460, 472, 473, 461), (461, 473, 474, 462), (462, 474, 475, 463), (463, 475, 476, 464), (464, 476, 477, 465), (465, 477, 478, 466), (466, 478, 479, 467), (467, 479, 468, 456), (468, 480, 481, 469), (469, 481, 482, 470), (470, 482, 483, 471), (471, 483, 484, 472), (472, 484, 485, 473), (473, 485, 486, 474), (474, 486, 487, 475), (475, 487, 488, 476), (476, 488, 489, 477), (477, 489, 490, 478), (478, 490, 491, 479), (479, 491, 480, 468), (480, 492, 493, 481), (481, 493, 494, 482), (482, 494, 495, 483), (483, 495, 496, 484), (484, 496, 497, 485), (485, 497, 498, 486), (486, 498, 499, 487), (487, 499, 500, 488), (488, 500, 501, 489), (489, 501, 502, 490), (490, 502, 503, 491), (491, 503, 492, 480), (492, 504, 505, 493), (493, 505, 506, 494), (494, 506, 507, 495), (495, 507, 508, 496), (496, 508, 509, 497), (497, 509, 510, 498), (498, 510, 511, 499), (499, 511, 512, 500), (500, 512, 513, 501), (501, 513, 514, 502), (502, 514, 515, 503), (503, 515, 504, 492), (504, 516, 517, 505), (505, 517, 518, 506), (506, 518, 519, 507), (507, 519, 520, 508), (508, 520, 521, 509), (509, 521, 522, 510), (510, 522, 523, 511), (511, 523, 524, 512), (512, 524, 525, 513), (513, 525, 526, 514), (514, 526, 527, 515), (515, 527, 516, 504), (516, 528, 529, 517), (517, 529, 530, 518), (518, 530, 531, 519), (519, 531, 532, 520), (520, 532, 533, 521), (521, 533, 534, 522), (522, 534, 535, 523), (523, 535, 536, 524), (524, 536, 537, 525), (525, 537, 538, 526), (526, 538, 539, 527), (527, 539, 528, 516), (528, 540, 541, 529), (529, 541, 542, 530), (530, 542, 543, 531), (531, 543, 544, 532), (532, 544, 545, 533), (533, 545, 546, 534), (534, 546, 547, 535), (535, 547, 548, 536), (536, 548, 549, 537), (537, 549, 550, 538), (538, 550, 551, 539), (539, 551, 540, 528), (540, 552, 553, 541), (541, 553, 554, 542), (542, 554, 555, 543), (543, 555, 556, 544), (544, 556, 557, 545), (545, 557, 558, 546), (546, 558, 559, 547), (547, 559, 560, 548), (548, 560, 561, 549), (549, 561, 562, 550), (550, 562, 563, 551), (551, 563, 552, 540), (552, 564, 565, 553), (553, 565, 566, 554), (554, 566, 567, 555), (555, 567, 568, 556), (556, 568, 569, 557), (557, 569, 570, 558), (558, 570, 571, 559), (559, 571, 572, 560), (560, 572, 573, 561), (561, 573, 574, 562), (562, 574, 575, 563), (563, 575, 564, 552), (564, 0, 1, 565), (565, 1, 2, 566), (566, 2, 3, 567), (567, 3, 4, 568), (568, 4, 5, 569), (569, 5, 6, 570), (570, 6, 7, 571), (571, 7, 8, 572), (572, 8, 9, 573), (573, 9, 10, 574), (574, 10, 11, 575), (575, 11, 0, 564)])
me_torus.use_remesh_preserve_volume = False
me_torus.use_remesh_preserve_attributes = False
me_torus.use_mirror_vertex_groups = False
me_torus.update()
me_cube_001 = bpy.data.meshes.new('Cube.001')
me_cube_001.from_pydata([(-1.0, -6.923, -1.0), (-1.0, -6.923, 0.9339), (-1.0, -4.923, -1.0), (-1.0, -4.923, 0.9339), (1.0, -6.923, -1.0), (1.0, -6.923, 0.7828), (1.0, -4.923, -1.0), (1.0, -4.923, 0.7828), (0.6, -4.923, -1.0), (0.2, -4.923, -1.0), (-0.2, -4.923, -1.0), (-0.6, -4.923, -1.0), (-0.6, -4.923, 1.0), (-0.2, -4.923, 1.081), (0.2, -4.923, 1.081), (0.6, -4.923, 1.0), (-0.6, -6.923, -1.0), (-0.2, -6.923, -1.0), (0.2, -6.923, -1.0), (0.6, -6.923, -1.0), (0.6, -6.923, 1.0), (0.2, -6.923, 1.081), (-0.2, -6.923, 1.081), (-0.6, -6.923, 1.0), (-1.0, -6.923, -0.5969), (-1.0, -6.923, -0.1939), (-1.0, -6.923, 0.2092), (-1.0, -6.923, 0.6123), (-1.0, -4.923, 0.6123), (-1.0, -4.923, 0.2092), (-1.0, -4.923, -0.1939), (-1.0, -4.923, -0.5969), (1.054, -4.923, 0.4643), (1.054, -4.923, 0.2), (1.054, -4.923, -0.2), (1.054, -4.923, -0.6), (1.054, -6.923, 0.4643), (1.054, -6.923, 0.2), (1.054, -6.923, -0.2), (1.054, -6.923, -0.6), (0.6, -7.047, 0.6), (0.6, -7.047, 0.2), (0.6, -7.047, -0.2), (0.6, -7.047, -0.6), (0.2, -7.047, 0.6), (0.2, -7.047, 0.2), (0.2, -7.047, -0.2), (0.2, -7.047, -0.6), (-0.2, -7.047, 0.6), (-0.2, -7.047, 0.2), (-0.2, -7.047, -0.2), (-0.2, -7.047, -0.6), (-0.6, -7.047, 0.6), (-0.6, -7.047, 0.2), (-0.6, -7.047, -0.2), (-0.6, -7.047, -0.6), (-0.6, -4.923, 0.6), (-0.6, -4.923, 0.2), (-0.6, -4.923, -0.2), (-0.6, -4.923, -0.6), (-0.2, -4.923, 0.6), (-0.2, -4.923, 0.2), (-0.2, -4.923, -0.2), (-0.2, -4.923, -0.6), (0.2, -4.923, 0.6), (0.2, -4.923, 0.2), (0.2, -4.923, -0.2), (0.2, -4.923, -0.6), (0.6, -4.923, 0.6), (0.6, -4.923, 0.2), (0.6, -4.923, -0.2), (0.6, -4.923, -0.6), (-1.0, -5.59, -1.0), (-1.0, -6.257, -1.0), (-1.0, -6.257, 0.9611), (-1.0, -5.59, 0.9611), (1.018, -6.257, -1.0), (1.018, -5.59, -1.0), (1.018, -5.59, 0.81), (1.018, -6.257, 0.81), (0.6, -5.59, 1.027), (0.6, -6.257, 1.027), (0.2, -5.59, 1.109), (0.2, -6.257, 1.109), (-0.2, -5.59, 1.109), (-0.2, -6.257, 1.109), (-0.6, -5.59, 1.027), (-0.6, -6.257, 1.027), (-0.6, -5.59, -1.0), (-0.6, -6.257, -1.0), (-0.2, -5.59, -1.0), (-0.2, -6.257, -1.0), (0.2, -5.59, -1.0), (0.2, -6.257, -1.0), (0.6, -5.59, -1.0), (0.6, -6.257, -1.0), (1.072, -5.59, -0.6), (1.072, -6.257, -0.6), (1.072, -5.59, -0.2), (1.072, -6.257, -0.2), (1.072, -5.59, 0.2), (1.072, -6.257, 0.2), (1.072, -5.59, 0.4643), (1.072, -6.257, 0.4643), (-1.0, -6.257, -0.5969), (-1.0, -5.59, -0.5969), (-1.0, -6.257, -0.1939), (-1.0, -5.59, -0.1939), (-1.0, -6.257, 0.2092), (-1.0, -5.59, 0.2092), (-1.0, -6.257, 0.6123), (-1.0, -5.59, 0.6123)], [], [(111, 75, 3, 28), (68, 15, 7, 32), (103, 79, 5, 36), (52, 23, 1, 27), (95, 76, 4, 19), (87, 74, 1, 23), (79, 81, 20, 5), (81, 83, 21, 20), (83, 85, 22, 21), (85, 87, 23, 22), (73, 89, 16, 0), (89, 91, 17, 16), (91, 93, 18, 17), (93, 95, 19, 18), (36, 5, 20, 40), (40, 20, 21, 44), (44, 21, 22, 48), (48, 22, 23, 52), (28, 3, 12, 56), (56, 12, 13, 60), (60, 13, 14, 64), (64, 14, 15, 68), (9, 67, 71, 8), (67, 66, 70, 71), (66, 65, 69, 70), (65, 64, 68, 69), (10, 63, 67, 9), (63, 62, 66, 67), (62, 61, 65, 66), (61, 60, 64, 65), (11, 59, 63, 10), (59, 58, 62, 63), (58, 57, 61, 62), (57, 56, 60, 61), (2, 31, 59, 11), (31, 30, 58, 59), (30, 29, 57, 58), (29, 28, 56, 57), (17, 51, 55, 16), (51, 50, 54, 55), (50, 49, 53, 54), (49, 48, 52, 53), (18, 47, 51, 17), (47, 46, 50, 51), (46, 45, 49, 50), (45, 44, 48, 49), (19, 43, 47, 18), (43, 42, 46, 47), (42, 41, 45, 46), (41, 40, 44, 45), (4, 39, 43, 19), (39, 38, 42, 43), (38, 37, 41, 42), (37, 36, 40, 41), (16, 55, 24, 0), (55, 54, 25, 24), (54, 53, 26, 25), (53, 52, 27, 26), (76, 97, 39, 4), (97, 99, 38, 39), (99, 101, 37, 38), (101, 103, 36, 37), (8, 71, 35, 6), (71, 70, 34, 35), (70, 69, 33, 34), (69, 68, 32, 33), (72, 105, 31, 2), (105, 107, 30, 31), (107, 109, 29, 30), (109, 111, 28, 29), (26, 27, 110, 108), (108, 110, 111, 109), (25, 26, 108, 106), (106, 108, 109, 107), (24, 25, 106, 104), (104, 106, 107, 105), (0, 24, 104, 73), (73, 104, 105, 72), (33, 32, 102, 100), (100, 102, 103, 101), (34, 33, 100, 98), (98, 100, 101, 99), (35, 34, 98, 96), (96, 98, 99, 97), (6, 35, 96, 77), (77, 96, 97, 76), (9, 8, 94, 92), (92, 94, 95, 93), (10, 9, 92, 90), (90, 92, 93, 91), (11, 10, 90, 88), (88, 90, 91, 89), (2, 11, 88, 72), (72, 88, 89, 73), (13, 12, 86, 84), (84, 86, 87, 85), (14, 13, 84, 82), (82, 84, 85, 83), (15, 14, 82, 80), (80, 82, 83, 81), (7, 15, 80, 78), (78, 80, 81, 79), (12, 3, 75, 86), (86, 75, 74, 87), (8, 6, 77, 94), (94, 77, 76, 95), (32, 7, 78, 102), (102, 78, 79, 103), (27, 1, 74, 110), (110, 74, 75, 111)])
me_cube_001.use_remesh_preserve_volume = False
me_cube_001.use_remesh_preserve_attributes = False
me_cube_001.use_mirror_vertex_groups = False
me_cube_001.update()
me_cube_003 = bpy.data.meshes.new('Cube.003')
me_cube_003.from_pydata([(-1.0, -1.0, -1.0), (-1.0, -1.0, 1.0), (-1.0, 1.0, -1.0), (-1.0, 1.0, 1.0), (0.9814, -1.0, -1.0), (0.9814, -1.0, 1.0), (0.9814, 1.0, -1.0), (0.9814, 1.0, 1.0), (-1.0, 0.6, -1.0), (-1.0, 0.2, -1.0), (-1.0, -0.2, -1.0), (-1.0, -0.6, -1.0), (-1.0, -0.6, 1.124), (-1.0, -0.2, 1.186), (-1.0, 0.2, 1.186), (-1.0, 0.6, 1.124), (1.037, -0.6, -1.0), (1.037, -0.2, -1.0), (1.037, 0.2, -1.0), (1.037, 0.6, -1.0), (1.037, 0.6, 1.124), (1.037, 0.2, 1.186), (1.037, -0.2, 1.186), (1.037, -0.6, 1.124), (-1.0, -1.0, -0.3333), (-1.0, -1.0, 0.3333), (-1.0, 1.0, 0.3333), (-1.0, 1.0, -0.3333), (1.019, 1.0, 0.3333), (1.019, 1.0, -0.3333), (1.019, -1.0, 0.3333), (1.019, -1.0, -0.3333), (1.074, 0.6, 0.3333), (1.074, 0.6, -0.3333), (1.074, 0.2, 0.3333), (1.074, 0.2, -0.3333), (1.074, -0.2, 0.3333), (1.074, -0.2, -0.3333), (1.074, -0.6, 0.3333), (1.074, -0.6, -0.3333), (-1.0, -0.6, 0.3333), (-1.0, -0.6, -0.3333), (-1.0, -0.2, 0.3333), (-1.0, -0.2, -0.3333), (-1.0, 0.2, 0.3333), (-1.0, 0.2, -0.3333), (-1.0, 0.6, 0.3333), (-1.0, 0.6, -0.3333), (0.6809, 1.0, -1.0), (-0.7217, 1.0, -1.0), (-0.7217, 1.0, 1.0), (0.6809, 1.0, 1.0), (-0.7217, -1.0, -1.0), (0.6809, -1.0, -1.0), (0.6809, -1.0, 1.0), (-0.7217, -1.0, 1.0), (-0.693, 0.6, 1.124), (0.7281, 0.6, 1.124), (-0.693, 0.2, 1.186), (0.7281, 0.2, 1.186), (-0.693, -0.2, 1.186), (0.7281, -0.2, 1.186), (-0.693, -0.6, 1.124), (0.7281, -0.6, 1.124), (0.7281, 0.6, -1.0), (-0.693, 0.6, -1.0), (0.7281, 0.2, -1.0), (-0.693, 0.2, -1.0), (0.7281, -0.2, -1.0), (-0.693, -0.2, -1.0), (0.7281, -0.6, -1.0), (-0.693, -0.6, -1.0), (0.7124, -1.0, -0.3333), (-0.7026, -1.0, -0.3333), (0.7124, -1.0, 0.3333), (-0.7026, -1.0, 0.3333), (-0.7026, 1.0, -0.3333), (0.7124, 1.0, -0.3333), (-0.7026, 1.0, 0.3333), (0.7124, 1.0, 0.3333), (0.2134, 1.0, -1.0), (-0.2542, 1.0, -1.0), (-0.2542, 1.0, 1.062), (0.2134, 1.0, 1.062), (-0.2542, -1.0, -1.0), (0.2134, -1.0, -1.0), (0.2134, -1.0, 1.062), (-0.2542, -1.0, 1.062), (-0.2193, 0.6, 1.186), (0.2544, 0.6, 1.186), (-0.2193, 0.2, 1.248), (0.2544, 0.2, 1.248), (-0.2193, -0.2, 1.248), (0.2544, -0.2, 1.248), (-0.2193, -0.6, 1.186), (0.2544, -0.6, 1.186), (0.2544, 0.6, -1.0), (-0.2193, 0.6, -1.0), (0.2544, 0.2, -1.0), (-0.2193, 0.2, -1.0), (0.2544, -0.2, -1.0), (-0.2193, -0.2, -1.0), (0.2544, -0.6, -1.0), (-0.2193, -0.6, -1.0), (0.2407, -1.0, -0.3333), (-0.2309, -1.0, -0.3333), (0.2407, -1.0, 0.3333), (-0.2309, -1.0, 0.3333), (-0.2309, 1.0, -0.3333), (0.2407, 1.0, -0.3333), (-0.2309, 1.0, 0.3333), (0.2407, 1.0, 0.3333)], [], [(46, 15, 3, 26), (79, 51, 7, 28), (38, 23, 5, 30), (75, 55, 1, 25), (70, 16, 4, 53), (62, 12, 1, 55), (50, 3, 15, 56), (56, 15, 14, 58), (58, 14, 13, 60), (60, 13, 12, 62), (48, 6, 19, 64), (64, 19, 18, 66), (66, 18, 17, 68), (68, 17, 16, 70), (28, 7, 20, 32), (32, 20, 21, 34), (34, 21, 22, 36), (36, 22, 23, 38), (25, 1, 12, 40), (40, 12, 13, 42), (42, 13, 14, 44), (44, 14, 15, 46), (9, 45, 47, 8), (45, 44, 46, 47), (10, 43, 45, 9), (43, 42, 44, 45), (11, 41, 43, 10), (41, 40, 42, 43), (0, 24, 41, 11), (24, 25, 40, 41), (17, 37, 39, 16), (37, 36, 38, 39), (18, 35, 37, 17), (35, 34, 36, 37), (19, 33, 35, 18), (33, 32, 34, 35), (6, 29, 33, 19), (29, 28, 32, 33), (52, 73, 24, 0), (73, 75, 25, 24), (16, 39, 31, 4), (39, 38, 30, 31), (48, 77, 29, 6), (77, 79, 28, 29), (8, 47, 27, 2), (47, 46, 26, 27), (27, 26, 78, 76), (109, 111, 79, 77), (2, 27, 76, 49), (80, 109, 77, 48), (31, 30, 74, 72), (105, 107, 75, 73), (4, 31, 72, 53), (84, 105, 73, 52), (10, 69, 71, 11), (100, 68, 70, 102), (9, 67, 69, 10), (98, 66, 68, 100), (8, 65, 67, 9), (96, 64, 66, 98), (2, 49, 65, 8), (80, 48, 64, 96), (22, 61, 63, 23), (92, 60, 62, 94), (21, 59, 61, 22), (90, 58, 60, 92), (20, 57, 59, 21), (88, 56, 58, 90), (7, 51, 57, 20), (82, 50, 56, 88), (23, 63, 54, 5), (94, 62, 55, 87), (11, 71, 52, 0), (102, 70, 53, 85), (30, 5, 54, 74), (107, 87, 55, 75), (26, 3, 50, 78), (111, 83, 51, 79), (78, 50, 82, 110), (110, 82, 83, 111), (74, 54, 86, 106), (106, 86, 87, 107), (71, 103, 84, 52), (103, 102, 85, 84), (63, 95, 86, 54), (95, 94, 87, 86), (51, 83, 89, 57), (83, 82, 88, 89), (57, 89, 91, 59), (89, 88, 90, 91), (59, 91, 93, 61), (91, 90, 92, 93), (61, 93, 95, 63), (93, 92, 94, 95), (49, 81, 97, 65), (81, 80, 96, 97), (65, 97, 99, 67), (97, 96, 98, 99), (67, 99, 101, 69), (99, 98, 100, 101), (69, 101, 103, 71), (101, 100, 102, 103), (53, 72, 104, 85), (85, 104, 105, 84), (72, 74, 106, 104), (104, 106, 107, 105), (49, 76, 108, 81), (81, 108, 109, 80), (76, 78, 110, 108), (108, 110, 111, 109)])
me_cube_003.use_remesh_preserve_volume = False
me_cube_003.use_remesh_preserve_attributes = False
me_cube_003.use_mirror_vertex_groups = False
me_cube_003.update()
me_cube_002 = bpy.data.meshes.new('Cube.002')
me_cube_002.from_pydata([(-1.0, -0.7331, -0.7013), (-1.0, -1.0, 0.3007), (-1.0, 0.7331, -0.7013), (-1.0, 1.0, 0.3007), (1.0, -0.7331, -0.7013), (0.2808, -1.0, 0.361), (1.0, 0.7331, -0.7013), (0.2808, 1.0, 0.361), (-1.0, -0.7319, -0.3218), (-1.0, -1.0, -0.3132), (-1.0, 1.0, -0.3196), (-1.0, 0.7319, -0.3218), (1.0, 1.0, -0.1418), (1.0, 0.7083, -0.144), (1.0, -1.0, -0.1418), (1.0, -0.7083, -0.144), (0.5, 0.7331, -0.7013), (0.0, 0.7331, -0.7013), (-0.5, 0.7331, -0.7013), (-0.5, 1.0, 0.4193), (-0.3089, 1.0, 0.4326), (0.01308, 1.0, 0.4071), (-0.5, -0.7331, -0.7013), (0.0, -0.7331, -0.7013), (0.5, -0.7331, -0.7013), (0.01308, -1.0, 0.4071), (-0.3089, -1.0, 0.4326), (-0.5, -1.0, 0.4193), (0.5, -0.7083, -0.1588), (0.0, -0.7083, -0.1802), (-0.5, -0.7083, -0.2015), (0.5, -1.0, -0.155), (0.0, -1.0, -0.1748), (-0.5, -1.0, -0.1945), (-0.5, 0.7083, -0.2015), (0.0, 0.7083, -0.1802), (0.5, 0.7083, -0.1588), (-0.5, 1.0, -0.1994), (0.0, 1.0, -0.178), (0.5, 1.0, -0.1566), (-1.0, -1.0, 0.01328), (-1.0, -1.0, 0.1223), (-1.0, -1.0, 0.2576), (-1.0, 1.0, 0.256), (-1.0, 1.0, 0.1191), (-1.0, 1.0, 0.008468), (0.4588, 1.0, 0.2643), (0.7834, 1.0, 0.1239), (0.8842, 1.0, 0.01581), (0.4588, -1.0, 0.2643), (0.7834, -1.0, 0.1239), (0.8842, -1.0, 0.01581), (0.05169, -1.0, 0.2643), (0.3606, -1.0, 0.1223), (0.5, -1.0, 0.01328), (-0.3089, -1.0, 0.2643), (0.0, -1.0, 0.1223), (0.0, -1.0, 0.01328), (-0.5, -1.0, 0.2576), (-0.5, -1.0, 0.1223), (-0.5, -1.0, 0.01328), (-0.5, 1.0, 0.2564), (-0.5, 1.0, 0.1199), (-0.5, 1.0, 0.009671), (-0.3089, 1.0, 0.2635), (0.0, 1.0, 0.1207), (0.0, 1.0, 0.01087), (0.05169, 1.0, 0.2639), (0.3606, 1.0, 0.1215), (0.5, 1.0, 0.01208), (-1.0, 0.4399, -0.7013), (-1.0, 0.1466, -0.7013), (-1.0, -0.1466, -0.7013), (-1.0, -0.4399, -0.7013), (-1.0, -0.6, 0.4325), (-1.0, -0.2, 0.4325), (-1.0, 0.2, 0.4325), (-1.0, 0.6, 0.4325), (1.0, -0.4399, -0.7013), (1.0, -0.1466, -0.7013), (1.0, 0.1466, -0.7013), (1.0, 0.4399, -0.7013), (0.2808, 0.6, 0.5323), (0.2808, 0.2, 0.5587), (0.2808, -0.2, 0.5587), (0.2808, -0.6, 0.5323), (1.081, 0.425, -0.1627), (1.081, 0.1417, -0.1627), (1.081, -0.1417, -0.1627), (1.081, -0.425, -0.1627), (0.9906, 0.6, -0.07239), (1.02, 0.2, -0.04961), (1.02, -0.2, -0.04961), (0.9906, -0.6, -0.07239), (-1.0, -0.4391, -0.3218), (-1.0, -0.1464, -0.3218), (-1.0, 0.1464, -0.3218), (-1.0, 0.4391, -0.3218), (-1.0, -0.6199, -0.3145), (-1.0, -0.2066, -0.3157), (-1.0, 0.2066, -0.317), (-1.0, 0.6199, -0.3183), (0.0188, 0.6, 0.6012), (0.0188, 0.2, 0.6275), (0.0188, -0.2, 0.6275), (0.0188, -0.6, 0.6012), (-0.3089, 0.6, 0.604), (-0.3089, 0.2, 0.6303), (-0.3089, -0.2, 0.6303), (-0.3089, -0.6, 0.604), (-0.5, 0.6, 0.5906), (-0.5, 0.2, 0.617), (-0.5, -0.2, 0.617), (-0.5, -0.6, 0.5906), (-0.5, 0.4399, -0.7013), (-0.5, 0.1466, -0.7013), (-0.5, -0.1466, -0.7013), (-0.5, -0.4399, -0.7013), (0.0, 0.4399, -0.7013), (0.0, 0.1466, -0.7013), (0.0, -0.1466, -0.7013), (0.0, -0.4399, -0.7013), (0.5, 0.4399, -0.7013), (0.5, 0.1466, -0.7013), (0.5, -0.1466, -0.7013), (0.5, -0.4399, -0.7013), (0.9028, 0.6, 0.01833), (0.9716, 0.2, 0.01683), (0.9716, -0.2, 0.01683), (0.9028, -0.6, 0.01833), (0.7758, 0.6, 0.2081), (0.8446, 0.2, 0.2066), (0.8446, -0.2, 0.2066), (0.7758, -0.6, 0.2081), (0.567, 0.6, 0.3987), (0.6359, 0.2, 0.3972), (0.6359, -0.2, 0.3972), (0.567, -0.6, 0.3987), (-1.0, -0.6, 0.01232), (-1.0, -0.2, 0.01136), (-1.0, 0.2, 0.01039), (-1.0, 0.6, 0.009431), (-1.0, -0.6, 0.2007), (-1.0, -0.2, 0.2001), (-1.0, 0.2, 0.1994), (-1.0, 0.6, 0.1988), (-1.0, -0.6, 0.3891), (-1.0, -0.2, 0.3888), (-1.0, 0.2, 0.3884), (-1.0, 0.6, 0.3881), (-1.0, 0.7319, -0.356), (-1.0, 0.7331, -0.5287), (1.0, 0.7319, -0.3518), (1.0, 0.7331, -0.5265), (1.0, -0.7319, -0.3518), (1.0, -0.7331, -0.5265), (-1.0, -0.7331, -0.5287), (-1.0, -0.7319, -0.356), (-0.5, 0.7319, -0.355), (-0.5, 0.7331, -0.5281), (0.0, 0.7319, -0.3539), (0.0, 0.7331, -0.5276), (0.5, 0.7319, -0.3528), (0.5, 0.7331, -0.5271), (0.5, -0.7319, -0.3528), (0.5, -0.7331, -0.5271), (0.0, -0.7319, -0.3539), (0.0, -0.7331, -0.5276), (-0.5, -0.7319, -0.355), (-0.5, -0.7331, -0.5281), (-1.0, -0.4391, -0.356), (-1.0, -0.4399, -0.5287), (-1.0, -0.1464, -0.356), (-1.0, -0.1466, -0.5287), (-1.0, 0.1464, -0.356), (-1.0, 0.1466, -0.5287), (-1.0, 0.4391, -0.356), (-1.0, 0.4399, -0.5287), (1.179, 0.4391, -0.3518), (1.0, 0.4399, -0.5265), (1.179, 0.1464, -0.3518), (1.0, 0.1466, -0.5265), (1.179, -0.1464, -0.3518), (1.0, -0.1466, -0.5265), (1.179, -0.4391, -0.3518), (1.0, -0.4399, -0.5265), (-0.8382, 0.7331, -0.7013), (-0.8382, -1.0, 0.3666), (-0.8382, -0.7083, -0.2338), (-0.8382, -1.0, -0.2257), (-0.8382, 1.0, 0.3666), (-0.8382, -0.7331, -0.7013), (-0.8382, 0.7083, -0.2338), (-0.8382, 1.0, -0.2316), (-0.8382, 1.0, 0.008858), (-0.8382, 1.0, 0.1193), (-0.8382, 1.0, 0.2561), (-0.8382, -1.0, 0.01328), (-0.8382, -1.0, 0.1223), (-0.8382, -1.0, 0.2576), (-0.8382, 0.4399, -0.7013), (-0.8382, 0.1466, -0.7013), (-0.8382, -0.1466, -0.7013), (-0.8382, -0.4399, -0.7013), (-0.8382, 0.6, 0.5379), (-0.8382, 0.2, 0.5643), (-0.8382, -0.2, 0.5643), (-0.8382, -0.6, 0.5379), (-0.8382, 0.7331, -0.5285), (-0.8382, 0.7319, -0.3557), (-0.8382, -0.7331, -0.5285), (-0.8382, -0.7319, -0.3557)], [], [(149, 77, 3, 43), (67, 21, 7, 46), (137, 85, 5, 49), (199, 187, 1, 42), (125, 78, 4, 24), (207, 74, 1, 187), (211, 188, 8, 157), (188, 189, 9, 8), (184, 89, 15, 154), (89, 93, 14, 15), (162, 36, 13, 152), (36, 39, 12, 13), (176, 97, 11, 150), (97, 101, 10, 11), (192, 193, 37, 34), (34, 37, 38, 35), (35, 38, 39, 36), (209, 192, 34, 158), (158, 34, 35, 160), (160, 35, 36, 162), (15, 14, 31, 28), (28, 31, 32, 29), (29, 32, 33, 30), (154, 15, 28, 164), (164, 28, 29, 166), (166, 29, 30, 168), (85, 105, 25, 5), (105, 109, 26, 25), (109, 113, 27, 26), (203, 117, 22, 191), (117, 121, 23, 22), (121, 125, 24, 23), (49, 5, 25, 52), (52, 25, 26, 55), (55, 26, 27, 58), (196, 190, 19, 61), (61, 19, 20, 64), (64, 20, 21, 67), (38, 66, 69, 39), (66, 65, 68, 69), (65, 64, 67, 68), (37, 63, 66, 38), (63, 62, 65, 66), (62, 61, 64, 65), (193, 194, 63, 37), (194, 195, 62, 63), (195, 196, 61, 62), (32, 57, 60, 33), (57, 56, 59, 60), (56, 55, 58, 59), (31, 54, 57, 32), (54, 53, 56, 57), (53, 52, 55, 56), (14, 51, 54, 31), (51, 50, 53, 54), (50, 49, 52, 53), (189, 197, 40, 9), (197, 198, 41, 40), (198, 199, 42, 41), (93, 129, 51, 14), (129, 133, 50, 51), (133, 137, 49, 50), (39, 69, 48, 12), (69, 68, 47, 48), (68, 67, 46, 47), (101, 141, 45, 10), (141, 145, 44, 45), (145, 149, 43, 44), (41, 42, 146, 142), (142, 146, 147, 143), (143, 147, 148, 144), (144, 148, 149, 145), (40, 41, 142, 138), (138, 142, 143, 139), (139, 143, 144, 140), (140, 144, 145, 141), (9, 40, 138, 98), (98, 138, 139, 99), (99, 139, 140, 100), (100, 140, 141, 101), (47, 46, 134, 130), (130, 134, 135, 131), (131, 135, 136, 132), (132, 136, 137, 133), (48, 47, 130, 126), (126, 130, 131, 127), (127, 131, 132, 128), (128, 132, 133, 129), (12, 48, 126, 90), (90, 126, 127, 91), (91, 127, 128, 92), (92, 128, 129, 93), (17, 16, 122, 118), (118, 122, 123, 119), (119, 123, 124, 120), (120, 124, 125, 121), (18, 17, 118, 114), (114, 118, 119, 115), (115, 119, 120, 116), (116, 120, 121, 117), (186, 18, 114, 200), (200, 114, 115, 201), (201, 115, 116, 202), (202, 116, 117, 203), (20, 19, 110, 106), (106, 110, 111, 107), (107, 111, 112, 108), (108, 112, 113, 109), (21, 20, 106, 102), (102, 106, 107, 103), (103, 107, 108, 104), (104, 108, 109, 105), (7, 21, 102, 82), (82, 102, 103, 83), (83, 103, 104, 84), (84, 104, 105, 85), (8, 9, 98, 94), (94, 98, 99, 95), (95, 99, 100, 96), (96, 100, 101, 97), (157, 8, 94, 170), (170, 94, 95, 172), (172, 95, 96, 174), (174, 96, 97, 176), (13, 12, 90, 86), (86, 90, 91, 87), (87, 91, 92, 88), (88, 92, 93, 89), (152, 13, 86, 178), (178, 86, 87, 180), (180, 87, 88, 182), (182, 88, 89, 184), (190, 3, 77, 204), (204, 77, 76, 205), (205, 76, 75, 206), (206, 75, 74, 207), (16, 6, 81, 122), (122, 81, 80, 123), (123, 80, 79, 124), (124, 79, 78, 125), (46, 7, 82, 134), (134, 82, 83, 135), (135, 83, 84, 136), (136, 84, 85, 137), (42, 1, 74, 146), (146, 74, 75, 147), (147, 75, 76, 148), (148, 76, 77, 149), (79, 183, 185, 78), (183, 182, 184, 185), (80, 181, 183, 79), (181, 180, 182, 183), (81, 179, 181, 80), (179, 178, 180, 181), (6, 153, 179, 81), (153, 152, 178, 179), (71, 175, 177, 70), (175, 174, 176, 177), (72, 173, 175, 71), (173, 172, 174, 175), (73, 171, 173, 72), (171, 170, 172, 173), (0, 156, 171, 73), (156, 157, 170, 171), (23, 167, 169, 22), (167, 166, 168, 169), (24, 165, 167, 23), (165, 164, 166, 167), (4, 155, 165, 24), (155, 154, 164, 165), (17, 161, 163, 16), (161, 160, 162, 163), (18, 159, 161, 17), (159, 158, 160, 161), (186, 208, 159, 18), (208, 209, 158, 159), (70, 177, 151, 2), (177, 176, 150, 151), (16, 163, 153, 6), (163, 162, 152, 153), (78, 185, 155, 4), (185, 184, 154, 155), (191, 210, 156, 0), (210, 211, 157, 156), (169, 168, 211, 210), (22, 169, 210, 191), (151, 150, 209, 208), (2, 151, 208, 186), (112, 206, 207, 113), (111, 205, 206, 112), (110, 204, 205, 111), (19, 190, 204, 110), (72, 202, 203, 73), (71, 201, 202, 72), (70, 200, 201, 71), (2, 186, 200, 70), (59, 58, 199, 198), (60, 59, 198, 197), (33, 60, 197, 189), (44, 43, 196, 195), (45, 44, 195, 194), (10, 45, 194, 193), (43, 3, 190, 196), (73, 203, 191, 0), (150, 11, 192, 209), (11, 10, 193, 192), (30, 33, 189, 188), (168, 30, 188, 211), (113, 207, 187, 27), (58, 27, 187, 199)])
me_cube_002.use_remesh_preserve_volume = False
me_cube_002.use_remesh_preserve_attributes = False
me_cube_002.use_mirror_vertex_groups = False
me_cube_002.update()
me_cube = bpy.data.meshes.new('Cube')
me_cube.from_pydata([(0.9382, 1.0, -0.8887), (0.9382, -1.0, -0.8887), (-0.9629, -1.0, -0.9258), (-0.9629, 1.0, -0.9258), (0.9629, 1.0, 1.0), (0.9629, -1.0, 1.0), (-0.9876, -1.0, 1.0), (-0.9876, 1.0, 1.0), (0.9753, 0.6, -0.8887), (0.9753, 0.2, -0.8887), (0.9753, -0.2, -0.8887), (0.9753, -0.6, -0.8887), (-0.9629, -0.7966, -0.9258), (-0.9629, -0.3966, -0.9258), (-0.9629, 0.4343, -0.9258), (-0.9629, 0.8343, -0.9258), (1.0, 0.6, 1.0), (1.0, 0.2, 1.0), (1.0, -0.2, 1.0), (1.0, -0.6, 1.0), (-0.9876, -0.7966, 1.0), (-0.9876, -0.3966, 1.0), (-0.9876, 0.4343, 1.0), (-0.9876, 0.8343, 1.0), (0.9753, 1.0, -0.7044), (0.9753, 1.0, 0.7415), (0.9753, -1.0, -0.7044), (0.9753, -1.0, 0.7415), (-1.0, -1.0, -0.7044), (-1.0, -1.0, 0.7415), (-1.0, 1.0, -0.7044), (-1.0, 1.0, 0.7415), (-1.0, -0.7966, 0.7415), (-1.0, -0.7966, -0.7044), (-1.0, -0.3966, 0.7415), (-1.0, -0.3966, -0.7044), (-1.0, 0.4343, 0.7415), (-1.0, 0.4343, -0.7044), (-1.0, 0.8343, 0.7415), (-1.0, 0.8343, -0.7044), (1.012, 0.6, 0.7415), (1.012, 0.6, -0.7044), (1.012, 0.2, 0.7415), (1.012, 0.2, -0.7044), (1.012, -0.2, 0.7415), (1.012, -0.2, -0.7044), (1.012, -0.6, 0.7415), (1.012, -0.6, -0.7044), (0.8751, 1.0, -1.0), (0.5894, 1.0, -1.0), (0.1429, 1.0, -1.0), (-0.1429, 1.0, -1.0), (-0.6388, 1.0, -1.0), (-0.9246, 1.0, -1.0), (0.8751, -1.0, -1.0), (0.5894, -1.0, -1.0), (0.1429, -1.0, -1.0), (-0.1429, -1.0, -1.0), (-0.6388, -1.0, -1.0), (-0.9246, -1.0, -1.0), (0.8751, 1.0, 1.0), (0.5894, 1.0, 1.0), (0.1429, 1.0, 1.0), (-0.1429, 1.0, 1.0), (-0.6388, 1.0, 1.0), (-0.9246, 1.0, 1.0), (0.8751, -1.0, 1.0), (0.5894, -1.0, 1.0), (0.1429, -1.0, 1.0), (-0.1429, -1.0, 1.0), (-0.6388, -1.0, 1.0), (-0.9246, -1.0, 1.0), (-0.9246, 0.6, 1.0), (-0.6388, 0.6, 1.0), (-0.1429, 0.6, 1.0), (0.1429, 0.6, 1.0), (0.5894, 0.6, 1.0), (0.8751, 0.6, 1.0), (-0.9246, 0.2, 1.0), (-0.6388, 0.2, 1.0), (-0.1429, 0.2, 1.0), (0.1429, 0.2, 1.0), (0.5894, 0.2, 1.0), (0.8751, 0.2, 1.0), (-0.9246, -0.2, 1.0), (-0.6388, -0.2, 1.0), (-0.1429, -0.2, 1.0), (0.1429, -0.2, 1.0), (0.5894, -0.2, 1.0), (0.8751, -0.2, 1.0), (-0.9246, -0.6, 1.0), (-0.6388, -0.6, 1.0), (-0.1429, -0.6, 1.0), (0.1429, -0.6, 1.0), (0.5894, -0.6, 1.0), (0.8751, -0.6, 1.0), (0.8751, 0.6, -1.0), (0.5894, 0.6, -1.0), (0.1429, 0.6, -1.0), (-0.1429, 0.6, -1.0), (-0.6388, 0.8343, -1.0), (-0.9246, 0.8343, -1.0), (0.8751, 0.2, -1.0), (0.5894, 0.2, -1.0), (0.1429, 0.2, -1.0), (-0.1429, 0.2, -1.0), (-0.6388, 0.4343, -1.0), (-0.9246, 0.4343, -1.0), (0.8751, -0.2, -1.0), (0.5894, -0.2, -1.0), (0.1429, -0.2, -1.0), (-0.1429, -0.2, -1.0), (-0.6388, -0.3966, -1.0), (-0.9246, -0.3966, -1.0), (0.8751, -0.6, -1.0), (0.5894, -0.6, -1.0), (0.1429, -0.6, -1.0), (-0.1429, -0.6, -1.0), (-0.6388, -0.7966, -1.0), (-0.9246, -0.7966, -1.0), (0.8751, 1.0, 0.7415), (0.5894, 1.0, 0.7415), (0.1429, 1.0, 0.7415), (-0.1429, 1.0, 0.7415), (-0.6388, 1.0, 0.7415), (-0.9246, 1.0, 0.7415), (0.8751, 1.0, -0.7044), (0.5894, 1.0, -0.7044), (0.1429, 1.0, -0.7044), (-0.1429, 1.0, -0.7044), (-0.6388, 1.0, -0.7044), (-0.9246, 1.0, -0.7044), (0.8751, -1.0, -0.7044), (0.5894, -1.0, -0.7044), (0.1429, -1.0, -0.7044), (-0.1429, -1.0, -0.7044), (-0.6388, -1.0, -0.7044), (-0.9246, -1.0, -0.7044), (0.8751, -1.0, 0.7415), (0.5894, -1.0, 0.7415), (0.1429, -1.0, 0.7415), (-0.1429, -1.0, 0.7415), (-0.6388, -1.0, 0.7415), (-0.9246, -1.0, 0.7415)], [], [(119, 59, 2, 12), (90, 20, 6, 71), (46, 19, 5, 27), (143, 71, 6, 29), (38, 23, 7, 31), (131, 53, 3, 30), (29, 6, 20, 32), (32, 20, 21, 34), (34, 21, 22, 36), (36, 22, 23, 38), (25, 4, 16, 40), (40, 16, 17, 42), (42, 17, 18, 44), (44, 18, 19, 46), (65, 7, 23, 72), (72, 23, 22, 78), (78, 22, 21, 84), (84, 21, 20, 90), (53, 101, 15, 3), (101, 107, 14, 15), (107, 113, 13, 14), (113, 119, 12, 13), (10, 45, 47, 11), (45, 44, 46, 47), (9, 43, 45, 10), (43, 42, 44, 45), (8, 41, 43, 9), (41, 40, 42, 43), (0, 24, 41, 8), (24, 25, 40, 41), (14, 37, 39, 15), (37, 36, 38, 39), (13, 35, 37, 14), (35, 34, 36, 37), (12, 33, 35, 13), (33, 32, 34, 35), (2, 28, 33, 12), (28, 29, 32, 33), (65, 125, 31, 7), (125, 131, 30, 31), (15, 39, 30, 3), (39, 38, 31, 30), (59, 137, 28, 2), (137, 143, 29, 28), (11, 47, 26, 1), (47, 46, 27, 26), (26, 27, 138, 132), (132, 138, 139, 133), (133, 139, 140, 134), (134, 140, 141, 135), (135, 141, 142, 136), (136, 142, 143, 137), (1, 26, 132, 54), (54, 132, 133, 55), (55, 133, 134, 56), (56, 134, 135, 57), (57, 135, 136, 58), (58, 136, 137, 59), (25, 24, 126, 120), (120, 126, 127, 121), (121, 127, 128, 122), (122, 128, 129, 123), (123, 129, 130, 124), (124, 130, 131, 125), (4, 25, 120, 60), (60, 120, 121, 61), (61, 121, 122, 62), (62, 122, 123, 63), (63, 123, 124, 64), (64, 124, 125, 65), (10, 11, 114, 108), (108, 114, 115, 109), (109, 115, 116, 110), (110, 116, 117, 111), (111, 117, 118, 112), (112, 118, 119, 113), (9, 10, 108, 102), (102, 108, 109, 103), (103, 109, 110, 104), (104, 110, 111, 105), (105, 111, 112, 106), (106, 112, 113, 107), (8, 9, 102, 96), (96, 102, 103, 97), (97, 103, 104, 98), (98, 104, 105, 99), (99, 105, 106, 100), (100, 106, 107, 101), (0, 8, 96, 48), (48, 96, 97, 49), (49, 97, 98, 50), (50, 98, 99, 51), (51, 99, 100, 52), (52, 100, 101, 53), (18, 89, 95, 19), (89, 88, 94, 95), (88, 87, 93, 94), (87, 86, 92, 93), (86, 85, 91, 92), (85, 84, 90, 91), (17, 83, 89, 18), (83, 82, 88, 89), (82, 81, 87, 88), (81, 80, 86, 87), (80, 79, 85, 86), (79, 78, 84, 85), (16, 77, 83, 17), (77, 76, 82, 83), (76, 75, 81, 82), (75, 74, 80, 81), (74, 73, 79, 80), (73, 72, 78, 79), (4, 60, 77, 16), (60, 61, 76, 77), (61, 62, 75, 76), (62, 63, 74, 75), (63, 64, 73, 74), (64, 65, 72, 73), (24, 0, 48, 126), (126, 48, 49, 127), (127, 49, 50, 128), (128, 50, 51, 129), (129, 51, 52, 130), (130, 52, 53, 131), (27, 5, 66, 138), (138, 66, 67, 139), (139, 67, 68, 140), (140, 68, 69, 141), (141, 69, 70, 142), (142, 70, 71, 143), (19, 95, 66, 5), (95, 94, 67, 66), (94, 93, 68, 67), (93, 92, 69, 68), (92, 91, 70, 69), (91, 90, 71, 70), (11, 1, 54, 114), (114, 54, 55, 115), (115, 55, 56, 116), (116, 56, 57, 117), (117, 57, 58, 118), (118, 58, 59, 119)])
me_cube.materials.append(mat_material)
me_cube.use_remesh_preserve_volume = False
me_cube.use_remesh_preserve_attributes = False
me_cube.use_mirror_vertex_groups = False
me_cube.update()
me_plane_003 = bpy.data.meshes.new('Plane.003')
me_plane_003.from_pydata([(0.01513, -0.935, -0.001626), (1.787, -0.935, -0.1585), (0.01513, 1.065, -0.001626), (1.787, 1.065, -0.1585), (0.09376, -0.935, -0.00229), (0.4754, -0.935, -0.08628), (0.7055, -0.935, -0.1286), (0.9279, -0.935, -0.1453), (1.213, -0.935, -0.1516), (1.728, -0.935, -0.1585), (1.728, 1.065, -0.1585), (1.213, 1.065, -0.1516), (0.9279, 1.065, -0.1453), (0.7055, 1.065, -0.1286), (0.4754, 1.065, -0.08628), (0.09376, 1.065, -0.00229), (0.01851, -0.935, 0.001232), (1.79, -0.935, -0.1557), (0.01851, 1.065, 0.001232), (1.79, 1.065, -0.1557), (0.09714, -0.935, 0.0005684), (0.4788, -0.935, -0.08343), (0.7089, -0.935, -0.1258), (0.9313, -0.935, -0.1424), (1.216, -0.935, -0.1487), (1.732, -0.935, -0.1557), (1.732, 1.065, -0.1557), (1.216, 1.065, -0.1487), (0.9313, 1.065, -0.1424), (0.7089, 1.065, -0.1258), (0.4788, 1.065, -0.08343), (0.09714, 1.065, 0.0005684)], [], [(9, 10, 3, 1), (0, 2, 15, 4), (4, 15, 14, 5), (5, 14, 13, 6), (6, 13, 12, 7), (7, 12, 11, 8), (8, 11, 10, 9), (25, 17, 19, 26), (16, 20, 31, 18), (20, 21, 30, 31), (21, 22, 29, 30), (22, 23, 28, 29), (23, 24, 27, 28), (24, 25, 26, 27), (1, 3, 19, 17), (3, 10, 26, 19), (15, 2, 18, 31), (10, 11, 27, 26), (0, 4, 20, 16), (11, 12, 28, 27), (4, 5, 21, 20), (12, 13, 29, 28), (5, 6, 22, 21), (13, 14, 30, 29), (6, 7, 23, 22), (2, 0, 16, 18), (14, 15, 31, 30), (7, 8, 24, 23), (9, 1, 17, 25), (8, 9, 25, 24)])
me_plane_003.use_remesh_preserve_volume = False
me_plane_003.use_remesh_preserve_attributes = False
me_plane_003.use_mirror_vertex_groups = False
me_plane_003.update()
me_plane_002 = bpy.data.meshes.new('Plane.002')
me_plane_002.from_pydata([(0.01513, -0.935, -0.001626), (1.787, -0.935, -0.1585), (0.01513, 1.065, -0.001626), (1.787, 1.065, -0.1585), (0.09376, -0.935, -0.00229), (0.4754, -0.935, -0.08628), (0.7055, -0.935, -0.1286), (0.9279, -0.935, -0.1453), (1.213, -0.935, -0.1516), (1.728, -0.935, -0.1585), (1.728, 1.065, -0.1585), (1.213, 1.065, -0.1516), (0.9279, 1.065, -0.1453), (0.7055, 1.065, -0.1286), (0.4754, 1.065, -0.08628), (0.09376, 1.065, -0.00229), (0.01851, -0.935, 0.001232), (1.79, -0.935, -0.1557), (0.01851, 1.065, 0.001232), (1.79, 1.065, -0.1557), (0.09714, -0.935, 0.0005684), (0.4788, -0.935, -0.08343), (0.7089, -0.935, -0.1258), (0.9313, -0.935, -0.1424), (1.216, -0.935, -0.1487), (1.732, -0.935, -0.1557), (1.732, 1.065, -0.1557), (1.216, 1.065, -0.1487), (0.9313, 1.065, -0.1424), (0.7089, 1.065, -0.1258), (0.4788, 1.065, -0.08343), (0.09714, 1.065, 0.0005684)], [], [(9, 10, 3, 1), (0, 2, 15, 4), (4, 15, 14, 5), (5, 14, 13, 6), (6, 13, 12, 7), (7, 12, 11, 8), (8, 11, 10, 9), (25, 17, 19, 26), (16, 20, 31, 18), (20, 21, 30, 31), (21, 22, 29, 30), (22, 23, 28, 29), (23, 24, 27, 28), (24, 25, 26, 27), (1, 3, 19, 17), (3, 10, 26, 19), (15, 2, 18, 31), (10, 11, 27, 26), (0, 4, 20, 16), (11, 12, 28, 27), (4, 5, 21, 20), (12, 13, 29, 28), (5, 6, 22, 21), (13, 14, 30, 29), (6, 7, 23, 22), (2, 0, 16, 18), (14, 15, 31, 30), (7, 8, 24, 23), (9, 1, 17, 25), (8, 9, 25, 24)])
me_plane_002.use_remesh_preserve_volume = False
me_plane_002.use_remesh_preserve_attributes = False
me_plane_002.use_mirror_vertex_groups = False
me_plane_002.update()
me_plane_001 = bpy.data.meshes.new('Plane.001')
me_plane_001.from_pydata([(0.01513, -0.935, -0.001626), (1.787, -0.935, -0.1585), (0.01513, 1.065, -0.001626), (1.787, 1.065, -0.1585), (0.09376, -0.935, -0.00229), (0.4754, -0.935, -0.08628), (0.7055, -0.935, -0.1286), (0.9279, -0.935, -0.1453), (1.213, -0.935, -0.1516), (1.728, -0.935, -0.1585), (1.728, 1.065, -0.1585), (1.213, 1.065, -0.1516), (0.9279, 1.065, -0.1453), (0.7055, 1.065, -0.1286), (0.4754, 1.065, -0.08628), (0.09376, 1.065, -0.00229), (0.01851, -0.935, 0.001232), (1.79, -0.935, -0.1557), (0.01851, 1.065, 0.001232), (1.79, 1.065, -0.1557), (0.09714, -0.935, 0.0005684), (0.4788, -0.935, -0.08343), (0.7089, -0.935, -0.1258), (0.9313, -0.935, -0.1424), (1.216, -0.935, -0.1487), (1.732, -0.935, -0.1557), (1.732, 1.065, -0.1557), (1.216, 1.065, -0.1487), (0.9313, 1.065, -0.1424), (0.7089, 1.065, -0.1258), (0.4788, 1.065, -0.08343), (0.09714, 1.065, 0.0005684)], [], [(9, 10, 3, 1), (0, 2, 15, 4), (4, 15, 14, 5), (5, 14, 13, 6), (6, 13, 12, 7), (7, 12, 11, 8), (8, 11, 10, 9), (25, 17, 19, 26), (16, 20, 31, 18), (20, 21, 30, 31), (21, 22, 29, 30), (22, 23, 28, 29), (23, 24, 27, 28), (24, 25, 26, 27), (1, 3, 19, 17), (3, 10, 26, 19), (15, 2, 18, 31), (10, 11, 27, 26), (0, 4, 20, 16), (11, 12, 28, 27), (4, 5, 21, 20), (12, 13, 29, 28), (5, 6, 22, 21), (13, 14, 30, 29), (6, 7, 23, 22), (2, 0, 16, 18), (14, 15, 31, 30), (7, 8, 24, 23), (9, 1, 17, 25), (8, 9, 25, 24)])
me_plane_001.use_remesh_preserve_volume = False
me_plane_001.use_remesh_preserve_attributes = False
me_plane_001.use_mirror_vertex_groups = False
me_plane_001.update()
me_plane = bpy.data.meshes.new('Plane')
me_plane.from_pydata([(0.01513, -0.935, -0.001626), (1.787, -0.935, -0.1585), (0.01513, 1.065, -0.001626), (1.787, 1.065, -0.1585), (0.09376, -0.935, -0.00229), (0.4754, -0.935, -0.08628), (0.7055, -0.935, -0.1286), (0.9279, -0.935, -0.1453), (1.213, -0.935, -0.1516), (1.728, -0.935, -0.1585), (1.728, 1.065, -0.1585), (1.213, 1.065, -0.1516), (0.9279, 1.065, -0.1453), (0.7055, 1.065, -0.1286), (0.4754, 1.065, -0.08628), (0.09376, 1.065, -0.00229), (0.01851, -0.935, 0.001232), (1.79, -0.935, -0.1557), (0.01851, 1.065, 0.001232), (1.79, 1.065, -0.1557), (0.09714, -0.935, 0.0005684), (0.4788, -0.935, -0.08343), (0.7089, -0.935, -0.1258), (0.9313, -0.935, -0.1424), (1.216, -0.935, -0.1487), (1.732, -0.935, -0.1557), (1.732, 1.065, -0.1557), (1.216, 1.065, -0.1487), (0.9313, 1.065, -0.1424), (0.7089, 1.065, -0.1258), (0.4788, 1.065, -0.08343), (0.09714, 1.065, 0.0005684)], [], [(9, 10, 3, 1), (0, 2, 15, 4), (4, 15, 14, 5), (5, 14, 13, 6), (6, 13, 12, 7), (7, 12, 11, 8), (8, 11, 10, 9), (25, 17, 19, 26), (16, 20, 31, 18), (20, 21, 30, 31), (21, 22, 29, 30), (22, 23, 28, 29), (23, 24, 27, 28), (24, 25, 26, 27), (1, 3, 19, 17), (3, 10, 26, 19), (15, 2, 18, 31), (10, 11, 27, 26), (0, 4, 20, 16), (11, 12, 28, 27), (4, 5, 21, 20), (12, 13, 29, 28), (5, 6, 22, 21), (13, 14, 30, 29), (6, 7, 23, 22), (2, 0, 16, 18), (14, 15, 31, 30), (7, 8, 24, 23), (9, 1, 17, 25), (8, 9, 25, 24)])
me_plane.use_remesh_preserve_volume = False
me_plane.use_remesh_preserve_attributes = False
me_plane.use_mirror_vertex_groups = False
me_plane.update()

# ---- objects
ob_torus = bpy.data.objects.new('Torus', me_torus)
ob_cube_001 = bpy.data.objects.new('Cube.001', me_cube_001)
ob_cube_003 = bpy.data.objects.new('Cube.003', me_cube_003)
ob_cube_002 = bpy.data.objects.new('Cube.002', me_cube_002)
ob_cube = bpy.data.objects.new('Cube', me_cube)
ob_plane_003 = bpy.data.objects.new('Plane.003', me_plane_003)
ob_plane_002 = bpy.data.objects.new('Plane.002', me_plane_002)
ob_plane_001 = bpy.data.objects.new('Plane.001', me_plane_001)
ob_plane = bpy.data.objects.new('Plane', me_plane)

# ---- transforms, parenting, visibility, modifiers, constraints
ob_torus.location = (0.0, 0.0, 7.218e-09)
ob_torus.scale = (0.2352, 0.2352, 0.2811)
ob_torus.lineart.crease_threshold = 0.0
ob_cube_001.location = (0.005348, 0.0, 0.3201)
ob_cube_001.rotation_euler = (0.0, -0.07394, 0.0)
ob_cube_001.scale = (0.375, 0.055, 0.25)
ob_cube_001.lineart.crease_threshold = 0.0
_m = ob_cube_001.modifiers.new('Mirror', 'MIRROR')
_m.use_axis = (False, True, False)
_m.use_mirror_vertex_groups = False
_m.use_mirror_merge = False
_m = ob_cube_001.modifiers.new('Subsurf', 'SUBSURF')
_m.uv_smooth = 'PRESERVE_CORNERS'
_m.quality = 2
_m.show_only_control_edges = False
ob_cube_003.location = (0.1278, 0.0, 0.4055)
ob_cube_003.rotation_euler = (0.0, -0.07394, 0.0)
ob_cube_003.scale = (0.254, 0.2667, 0.076)
ob_cube_003.lineart.crease_threshold = 0.0
_m = ob_cube_003.modifiers.new('Subsurf', 'SUBSURF')
_m.uv_smooth = 'PRESERVE_CORNERS'
_m.quality = 2
_m.show_only_control_edges = False
ob_cube_002.location = (-0.2547, 0.0, 0.6481)
ob_cube_002.rotation_euler = (0.0, -0.07394, 0.0)
ob_cube_002.scale = (0.1461, 0.3683, 0.4966)
ob_cube_002.lineart.crease_threshold = 0.0
_m = ob_cube_002.modifiers.new('Subsurf', 'SUBSURF')
_m.uv_smooth = 'PRESERVE_CORNERS'
_m.quality = 2
_m.show_only_control_edges = False
ob_cube.location = (0.01487, 0.0, 0.1915)
ob_cube.rotation_euler = (0.0, -0.07394, 0.0)
ob_cube.scale = (0.381, 0.2667, 0.127)
ob_cube.lock_rotations_4d = False
ob_cube.empty_display_type = 'ARROWS'
ob_cube.lineart.crease_threshold = 0.0
_m = ob_cube.modifiers.new('Subsurf', 'SUBSURF')
_m.uv_smooth = 'PRESERVE_CORNERS'
_m.quality = 2
_m.show_only_control_edges = False
ob_plane_003.location = (0.0, 0.0, 0.08011)
ob_plane_003.rotation_euler = (0.0, 0.0, 4.712)
ob_plane_003.scale = (0.1448, 0.015, 0.2876)
ob_plane_003.lineart.crease_threshold = 0.0
_m = ob_plane_003.modifiers.new('Subsurf', 'SUBSURF')
_m.uv_smooth = 'PRESERVE_CORNERS'
_m.quality = 2
_m.show_only_control_edges = False
ob_plane_002.location = (0.0, 0.0, 0.08011)
ob_plane_002.rotation_euler = (0.0, -0.0, 3.142)
ob_plane_002.scale = (0.1448, 0.015, 0.2876)
ob_plane_002.lineart.crease_threshold = 0.0
_m = ob_plane_002.modifiers.new('Subsurf', 'SUBSURF')
_m.uv_smooth = 'PRESERVE_CORNERS'
_m.quality = 2
_m.show_only_control_edges = False
ob_plane_001.location = (0.0, 0.0, 0.08011)
ob_plane_001.rotation_euler = (0.0, -0.0, 1.571)
ob_plane_001.scale = (0.1448, 0.015, 0.2876)
ob_plane_001.lineart.crease_threshold = 0.0
_m = ob_plane_001.modifiers.new('Subsurf', 'SUBSURF')
_m.uv_smooth = 'PRESERVE_CORNERS'
_m.quality = 2
_m.show_only_control_edges = False
ob_plane.location = (0.0, 0.0, 0.08011)
ob_plane.scale = (0.1448, 0.015, 0.2876)
ob_plane.lineart.crease_threshold = 0.0
_m = ob_plane.modifiers.new('Subsurf', 'SUBSURF')
_m.uv_smooth = 'PRESERVE_CORNERS'
_m.quality = 2
_m.show_only_control_edges = False

# ---- collection membership
col_collection_1.objects.link(ob_torus)
col_collection_1.objects.link(ob_cube_001)
col_collection_1.objects.link(ob_cube_003)
col_collection_1.objects.link(ob_cube_002)
col_collection_1.objects.link(ob_cube)
col_collection_2.objects.link(ob_plane_003)
col_collection_2.objects.link(ob_plane_002)
col_collection_2.objects.link(ob_plane_001)
col_collection_2.objects.link(ob_plane)

# ---- scene / render settings (as saved in the file)
scene.frame_start = 1; scene.frame_end = 250; scene.frame_set(1)
scene.render.engine = 'BLENDER_EEVEE_NEXT'
scene.render.resolution_percentage = 50
scene.render.dither_intensity = 0.0
scene.cycles.use_denoising = False
scene.cycles.samples = 128
scene.cycles.sampling_pattern = 'TABULATED_SOBOL'
scene.cycles.light_sampling_threshold = 0.0
scene.cycles.use_adaptive_sampling = False
scene.cycles.use_light_tree = False
scene.cycles.blur_glossy = 0.0
scene.cycles.sample_clamp_indirect = 0.0
scene.view_settings.view_transform = 'Standard'
bpy.context.view_layer.update()

# ---- added for rendering (the .blend has no active camera and no usable light): camera, sun
cam_auto = bpy.data.cameras.new('AutoCamera')
cam_auto.lens = 50.0
cam_auto.sensor_width = 36.0
cam_auto.clip_end = 1000.0
ob_auto_camera = bpy.data.objects.new('AutoCamera', cam_auto)
scene.collection.objects.link(ob_auto_camera)
ob_auto_camera.location = (1.39664, -1.67513, 1.60089)
ob_auto_camera.rotation_euler = (1.09748, -7.21219e-08, 0.694738)
scene.camera = ob_auto_camera
light_auto_sun = bpy.data.lights.new('AutoSun', 'SUN')
light_auto_sun.energy = 3.0
light_auto_sun.angle = 0.0523599
ob_auto_sun = bpy.data.objects.new('AutoSun', light_auto_sun)
scene.collection.objects.link(ob_auto_sun)
ob_auto_sun.rotation_euler = (0.872665, 0.174533, 0.523599)
bpy.context.view_layer.update()
